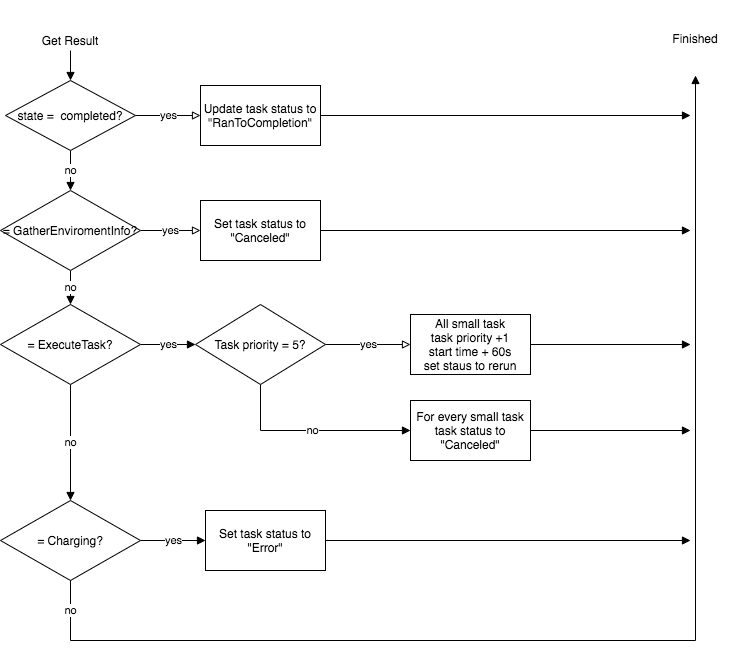

The diagram above was exported from draw.io. Its source (the exported page's mxGraphModel, read from the mxfile embedded in the PNG):
<mxGraphModel dx="287" dy="266" grid="1" gridSize="10" guides="1" tooltips="1" connect="1" arrows="1" fold="1" page="1" pageScale="1" pageWidth="827" pageHeight="1169" math="0" shadow="0">
  <root>
    <mxCell id="0" />
    <mxCell id="1" parent="0" />
    <mxCell id="9" style="edgeStyle=orthogonalEdgeStyle;rounded=0;orthogonalLoop=1;jettySize=auto;html=1;endArrow=block;endFill=1;" edge="1" parent="1" source="10" target="15">
      <mxGeometry relative="1" as="geometry" />
    </mxCell>
    <mxCell id="10" value="Get Result" style="text;html=1;strokeColor=none;fillColor=none;align=center;verticalAlign=middle;whiteSpace=wrap;rounded=0;" vertex="1" parent="1">
      <mxGeometry x="260" y="140" width="100" height="20" as="geometry" />
    </mxCell>
    <mxCell id="11" style="edgeStyle=orthogonalEdgeStyle;rounded=0;orthogonalLoop=1;jettySize=auto;html=1;endArrow=block;endFill=1;" edge="1" parent="1" source="12">
      <mxGeometry relative="1" as="geometry">
        <mxPoint x="930" y="225" as="targetPoint" />
      </mxGeometry>
    </mxCell>
    <mxCell id="12" value="&lt;span&gt;Update task status to &quot;RanToCompletion&quot;&lt;/span&gt;" style="rounded=0;whiteSpace=wrap;html=1;" vertex="1" parent="1">
      <mxGeometry x="440" y="195" width="120" height="60" as="geometry" />
    </mxCell>
    <mxCell id="13" value="yes" style="edgeStyle=orthogonalEdgeStyle;rounded=0;orthogonalLoop=1;jettySize=auto;html=1;endArrow=block;endFill=0;" edge="1" parent="1" source="15" target="12">
      <mxGeometry relative="1" as="geometry" />
    </mxCell>
    <mxCell id="14" value="no" style="edgeStyle=orthogonalEdgeStyle;rounded=0;orthogonalLoop=1;jettySize=auto;html=1;endArrow=block;endFill=1;" edge="1" parent="1" source="15" target="20">
      <mxGeometry relative="1" as="geometry">
        <mxPoint x="310.02857142857147" y="300" as="targetPoint" />
      </mxGeometry>
    </mxCell>
    <mxCell id="15" value="state =&amp;nbsp; completed?" style="rhombus;whiteSpace=wrap;html=1;" vertex="1" parent="1">
      <mxGeometry x="245" y="190" width="130" height="70" as="geometry" />
    </mxCell>
    <mxCell id="16" value="yes" style="edgeStyle=orthogonalEdgeStyle;rounded=0;orthogonalLoop=1;jettySize=auto;html=1;endArrow=block;endFill=0;" edge="1" parent="1" source="27" target="24">
      <mxGeometry relative="1" as="geometry">
        <mxPoint x="770" y="444" as="sourcePoint" />
      </mxGeometry>
    </mxCell>
    <mxCell id="17" value="yes" style="edgeStyle=orthogonalEdgeStyle;rounded=0;orthogonalLoop=1;jettySize=auto;html=1;endArrow=block;endFill=0;" edge="1" parent="1" source="20" target="22">
      <mxGeometry relative="1" as="geometry" />
    </mxCell>
    <mxCell id="18" value="yes" style="edgeStyle=orthogonalEdgeStyle;rounded=0;orthogonalLoop=1;jettySize=auto;html=1;endArrow=block;endFill=1;" edge="1" parent="1" source="29" target="27">
      <mxGeometry relative="1" as="geometry">
        <mxPoint x="770" y="384" as="targetPoint" />
      </mxGeometry>
    </mxCell>
    <mxCell id="19" value="no" style="edgeStyle=orthogonalEdgeStyle;rounded=0;orthogonalLoop=1;jettySize=auto;html=1;endArrow=block;endFill=1;" edge="1" parent="1" source="20" target="29">
      <mxGeometry relative="1" as="geometry" />
    </mxCell>
    <mxCell id="20" value="= GatherEnviromentInfo?" style="rhombus;whiteSpace=wrap;html=1;" vertex="1" parent="1">
      <mxGeometry x="240" y="300" width="140" height="80" as="geometry" />
    </mxCell>
    <mxCell id="21" style="edgeStyle=orthogonalEdgeStyle;rounded=0;orthogonalLoop=1;jettySize=auto;html=1;endArrow=block;endFill=1;" edge="1" parent="1" source="22">
      <mxGeometry relative="1" as="geometry">
        <mxPoint x="930" y="340" as="targetPoint" />
      </mxGeometry>
    </mxCell>
    <mxCell id="22" value="&lt;span&gt;Set task status to &quot;Canceled&quot;&lt;/span&gt;" style="rounded=0;whiteSpace=wrap;html=1;" vertex="1" parent="1">
      <mxGeometry x="440" y="310" width="120" height="60" as="geometry" />
    </mxCell>
    <mxCell id="23" style="edgeStyle=orthogonalEdgeStyle;rounded=0;orthogonalLoop=1;jettySize=auto;html=1;endArrow=block;endFill=1;" edge="1" parent="1" source="24">
      <mxGeometry relative="1" as="geometry">
        <mxPoint x="930" y="454" as="targetPoint" />
      </mxGeometry>
    </mxCell>
    <mxCell id="24" value="All small task&lt;br&gt;task priority +1&lt;br&gt;start time + 60s&lt;br&gt;set staus to rerun" style="rounded=0;whiteSpace=wrap;html=1;" vertex="1" parent="1">
      <mxGeometry x="650" y="424" width="120" height="60" as="geometry" />
    </mxCell>
    <mxCell id="25" value="Finished" style="text;html=1;strokeColor=none;fillColor=none;align=center;verticalAlign=middle;whiteSpace=wrap;rounded=0;" vertex="1" parent="1">
      <mxGeometry x="900" y="110" width="70" height="75" as="geometry" />
    </mxCell>
    <mxCell id="26" value="no" style="edgeStyle=orthogonalEdgeStyle;rounded=0;orthogonalLoop=1;jettySize=auto;html=1;entryX=0;entryY=0.5;entryDx=0;entryDy=0;endArrow=block;endFill=1;" edge="1" parent="1" source="27" target="31">
      <mxGeometry relative="1" as="geometry">
        <Array as="points">
          <mxPoint x="500" y="540" />
        </Array>
      </mxGeometry>
    </mxCell>
    <mxCell id="27" value="Task priority = 5?" style="rhombus;whiteSpace=wrap;html=1;" vertex="1" parent="1">
      <mxGeometry x="435" y="414" width="130" height="80" as="geometry" />
    </mxCell>
    <mxCell id="28" value="no" style="edgeStyle=orthogonalEdgeStyle;rounded=0;orthogonalLoop=1;jettySize=auto;html=1;endArrow=block;endFill=1;" edge="1" parent="1" source="29" target="33">
      <mxGeometry relative="1" as="geometry" />
    </mxCell>
    <mxCell id="29" value="= ExecuteTask?" style="rhombus;whiteSpace=wrap;html=1;" vertex="1" parent="1">
      <mxGeometry x="240" y="414" width="140" height="80" as="geometry" />
    </mxCell>
    <mxCell id="30" style="edgeStyle=orthogonalEdgeStyle;rounded=0;orthogonalLoop=1;jettySize=auto;html=1;endArrow=block;endFill=1;" edge="1" parent="1" source="31">
      <mxGeometry relative="1" as="geometry">
        <mxPoint x="930" y="540" as="targetPoint" />
      </mxGeometry>
    </mxCell>
    <mxCell id="31" value="For every small task&lt;br&gt;task status to &quot;Canceled&quot;" style="rounded=0;whiteSpace=wrap;html=1;" vertex="1" parent="1">
      <mxGeometry x="650" y="510" width="120" height="60" as="geometry" />
    </mxCell>
    <mxCell id="32" value="yes" style="edgeStyle=orthogonalEdgeStyle;rounded=0;orthogonalLoop=1;jettySize=auto;html=1;endArrow=block;endFill=1;" edge="1" parent="1" source="33" target="36">
      <mxGeometry relative="1" as="geometry" />
    </mxCell>
    <mxCell id="33" value="= Charging?" style="rhombus;whiteSpace=wrap;html=1;" vertex="1" parent="1">
      <mxGeometry x="240" y="610" width="140" height="80" as="geometry" />
    </mxCell>
    <mxCell id="34" value="no" style="edgeStyle=orthogonalEdgeStyle;rounded=0;orthogonalLoop=1;jettySize=auto;html=1;entryX=0.5;entryY=1;entryDx=0;entryDy=0;endArrow=block;endFill=1;" edge="1" parent="1" source="33" target="25">
      <mxGeometry x="-0.952" relative="1" as="geometry">
        <mxPoint x="315" y="691" as="sourcePoint" />
        <Array as="points">
          <mxPoint x="310" y="750" />
          <mxPoint x="935" y="750" />
        </Array>
        <mxPoint as="offset" />
      </mxGeometry>
    </mxCell>
    <mxCell id="35" style="edgeStyle=orthogonalEdgeStyle;rounded=0;orthogonalLoop=1;jettySize=auto;html=1;endArrow=block;endFill=1;" edge="1" parent="1" source="36">
      <mxGeometry relative="1" as="geometry">
        <mxPoint x="930" y="650" as="targetPoint" />
      </mxGeometry>
    </mxCell>
    <mxCell id="36" value="&lt;span&gt;Set task status to &quot;Error&quot;&lt;/span&gt;" style="rounded=0;whiteSpace=wrap;html=1;" vertex="1" parent="1">
      <mxGeometry x="445" y="620" width="120" height="60" as="geometry" />
    </mxCell>
  </root>
</mxGraphModel>